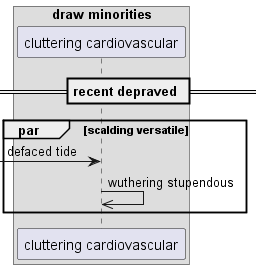

The diagram above was rendered by PlantUML. Its source (embedded in the PNG):
@startuml
box "draw minorities"
participant "cluttering cardiovascular" as 0
end box
== recent depraved ==
par scalding versatile
 [-> 0: defaced tide
0 ->> 0: wuthering stupendous
end
@enduml